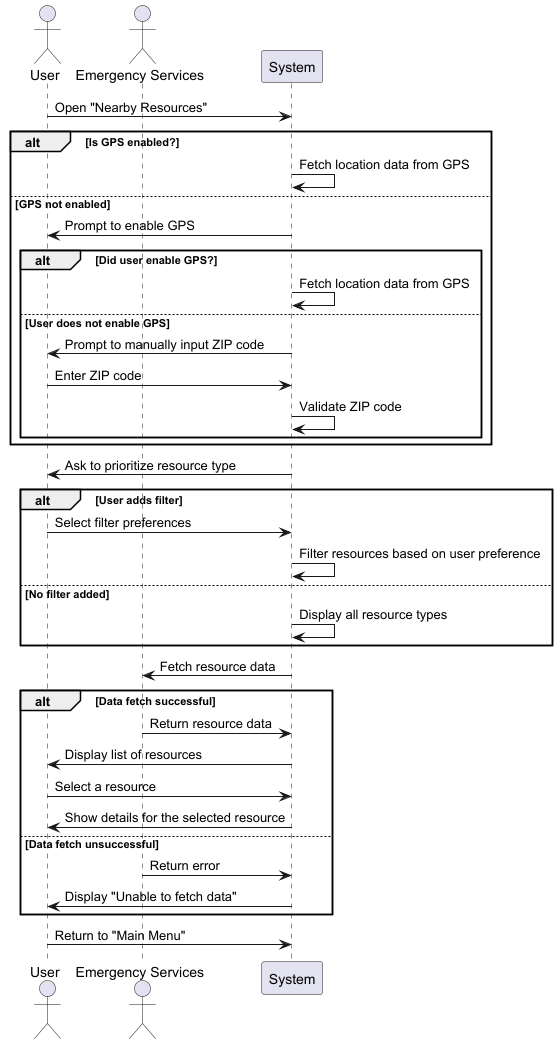

The diagram above was rendered by PlantUML. Its source (embedded in the PNG):
@startuml
actor User
actor "Emergency Services" as EmergencyServices
participant System
User -> System: Open "Nearby Resources"
alt Is GPS enabled?
    System -> System: Fetch location data from GPS
else GPS not enabled
    System -> User: Prompt to enable GPS
    alt Did user enable GPS?
        System -> System: Fetch location data from GPS
    else User does not enable GPS
        System -> User: Prompt to manually input ZIP code
        User -> System: Enter ZIP code
        System -> System: Validate ZIP code
    end
end
System -> User: Ask to prioritize resource type
alt User adds filter
    User -> System: Select filter preferences
    System -> System: Filter resources based on user preference
else No filter added
    System -> System: Display all resource types
end
System -> EmergencyServices: Fetch resource data
alt Data fetch successful
    EmergencyServices -> System: Return resource data
    System -> User: Display list of resources
    User -> System: Select a resource
    System -> User: Show details for the selected resource
else Data fetch unsuccessful
    EmergencyServices -> System: Return error
    System -> User: Display "Unable to fetch data"
end
User -> System: Return to "Main Menu"
@enduml